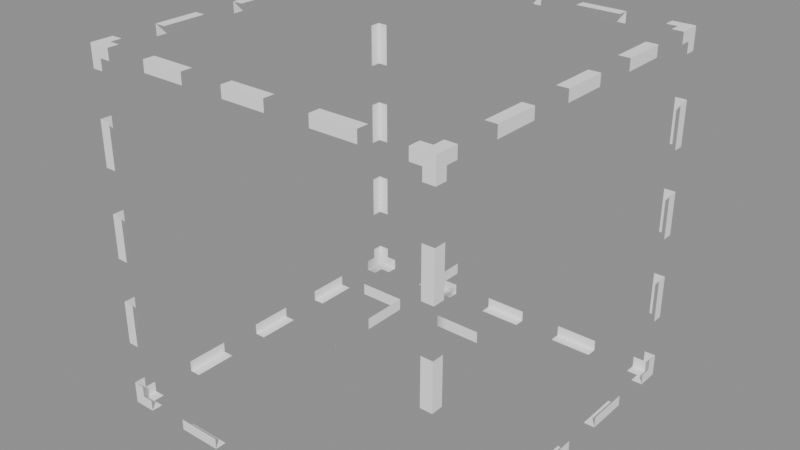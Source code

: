# Source: Block_Spawner_Block.blend  (saved by Blender 5.0.119; exported with 4.5.12 LTS)
import bpy
from mathutils import Matrix  # noqa: F401  (used for matrix-valued properties, if any)

bpy.ops.wm.read_factory_settings(use_empty=True)
scene = bpy.context.scene
scene.name = 'Scene'

# ---- collections
col_widgets = bpy.data.collections.new('Widgets'); scene.collection.children.link(col_widgets)
col_widgets.hide_viewport = True

# ---- images (referenced by path relative to the original .blend; pixels are not part of the script)
import os
ASSET_DIR = os.environ.get("B2B_ASSET_DIR", "")  # directory of the original .blend (textures are referenced by path, not embedded)
HERE = os.path.dirname(os.path.abspath(__file__))  # packed textures are extracted next to this script under _unpacked/

def load_image(name, relpath, width, height, colorspace="sRGB"):
    """Load a texture the original file referenced (path relative to the .blend, or extracted next to this script)."""
    p = next((c for c in (os.path.join(HERE, relpath), os.path.join(ASSET_DIR, relpath)) if relpath and os.path.exists(c)), "")
    if p:
        img = bpy.data.images.load(p, check_existing=True)
        img.name = name
    else:  # same state as the original file: an image datablock whose file is absent (Cycles renders it pink)
        img = bpy.data.images.new(name, width, height)
        img.source = "FILE"
        img.filepath = "//" + (relpath or name)
    img.colorspace_settings.name = colorspace
    return img
img_image_0 = load_image('Image_0', '_unpacked/Image_0.e97395df.png', 128, 32, 'sRGB')

# ---- materials (node trees are filled in below, after node groups)
mat_material_0 = bpy.data.materials.new('Material_0')

# ---- material node trees
mat_material_0.use_nodes = True; mat_material_0.node_tree.nodes.clear()
_N = mat_material_0.node_tree.nodes; _L = mat_material_0.node_tree.links
n0 = _N.new('ShaderNodeBsdfPrincipled'); n0.name = 'Principled BSDF'; n0.location = (10, 300)
n0.inputs[2].default_value = 1.0
n1 = _N.new('ShaderNodeOutputMaterial'); n1.name = 'Material Output'; n1.location = (300, 300)
n2 = _N.new('NodeFrame'); n2.name = 'Frame'; n2.location = (0, 0)
n2.label = 'Alpha Clip'
n2.width = 150
n3 = _N.new('ShaderNodeMath'); n3.name = 'Math'; n3.location = (-340, -20)
n3.operation = 'SUBTRACT'
n3.inputs[0].default_value = 1.0
n4 = _N.new('ShaderNodeMath'); n4.name = 'Math.001'; n4.location = (-540, -20)
n4.operation = 'LESS_THAN'
n4.inputs[1].default_value = 0.05
n5 = _N.new('ShaderNodeTexImage'); n5.name = 'Image Texture'; n5.location = (-840, 210)
n5.label = 'BASE COLOR'
n5.image = img_image_0
n5.interpolation = 'Closest'
n5.extension = 'EXTEND'
n3.parent = n2
n4.parent = n2
_L.new(n0.outputs[0], n1.inputs[0])
_L.new(n3.outputs[0], n0.inputs[4])
_L.new(n4.outputs[0], n3.inputs[1])
_L.new(n5.outputs[0], n0.inputs[0])
_L.new(n5.outputs[1], n4.inputs[0])
n1.is_active_output = True

# ---- meshes
me_mesh_0 = bpy.data.meshes.new('Mesh_0')
me_mesh_0.from_pydata([(1.0, -1.0, 1.0), (1.0, 1.0, 1.0), (1.0, -1.0, -1.0), (1.0, 1.0, -1.0), (-1.0, 1.0, 1.0), (-1.0, -1.0, 1.0), (-1.0, 1.0, -1.0), (-1.0, -1.0, -1.0), (-1.0, 1.0, 1.0), (1.0, 1.0, 1.0), (-1.0, -1.0, 1.0), (1.0, -1.0, 1.0), (-1.0, -1.0, -1.0), (1.0, -1.0, -1.0), (-1.0, 1.0, -1.0), (1.0, 1.0, -1.0), (-1.0, -1.0, 1.0), (1.0, -1.0, 1.0), (-1.0, -1.0, -1.0), (1.0, -1.0, -1.0), (1.0, 1.0, 1.0), (-1.0, 1.0, 1.0), (1.0, 1.0, -1.0), (-1.0, 1.0, -1.0), (-0.5, -6.25e-05, 0.5), (0.5, -6.25e-05, 0.5), (-0.5, -6.25e-05, -0.5), (0.5, -6.25e-05, -0.5), (0.5, -0.0625, -0.7173), (-0.5, -0.0625, -0.7173), (0.5, -0.8125, -0.7173), (-0.5, -0.8125, -0.7173), (6.248e-05, -0.5, 0.5), (6.252e-05, 0.5, 0.5), (6.248e-05, -0.5, -0.5), (6.252e-05, 0.5, -0.5)], [], [(0, 2, 1), (2, 3, 1), (4, 6, 5), (6, 7, 5), (8, 10, 9), (10, 11, 9), (12, 14, 13), (14, 15, 13), (16, 18, 17), (18, 19, 17), (20, 22, 21), (22, 23, 21), (24, 26, 25), (26, 27, 25), (28, 30, 29), (30, 31, 29), (32, 34, 33), (34, 35, 33)])
_uv = me_mesh_0.uv_layers.new(name='UVMap')
_uv.uv.foreach_set('vector', [0.0, 1.0, 0.0, 0.0, 0.25, 1.0, 0.0, 0.0, 0.25, 0.0, 0.25, 1.0, 0.0, 1.0, 0.0, 0.0, 0.25, 1.0, 0.0, 0.0, 0.25, 0.0, 0.25, 1.0, 0.0, 1.0, 0.0, 0.0, 0.25, 1.0, 0.0, 0.0, 0.25, 0.0, 0.25, 1.0, 0.0, 1.0, 0.0, 0.0, 0.25, 1.0, 0.0, 0.0, 0.25, 0.0, 0.25, 1.0, 0.0, 1.0, 0.0, 0.0, 0.25, 1.0, 0.0, 0.0, 0.25, 0.0, 0.25, 1.0, 0.0, 1.0, 0.0, 0.0, 0.25, 1.0, 0.0, 0.0, 0.25, 0.0, 0.25, 1.0, 0.2656, 0.5, 0.2656, 0.0, 0.3906, 0.5, 0.2656, 0.0, 0.3906, 0.0, 0.3906, 0.5, 0.2656, 0.875, 0.2656, 0.5, 0.3906, 0.875, 0.2656, 0.5, 0.3906, 0.5, 0.3906, 0.875, 0.2656, 0.5, 0.2656, 0.0, 0.3906, 0.5, 0.2656, 0.0, 0.3906, 0.0, 0.3906, 0.5])
me_mesh_0.materials.append(mat_material_0)
me_mesh_0.update()
me_mesh_0.normals_split_custom_set([tuple(v) for v in zip(*[iter([1.0, 0.0, 0.0, 1.0, 0.0, 0.0, 1.0, 0.0, 0.0, 1.0, 0.0, 0.0, 1.0, 0.0, 0.0, 1.0, 0.0, 0.0, -1.0, 0.0, 0.0, -1.0, 0.0, 0.0, -1.0, 0.0, 0.0, -1.0, 0.0, 0.0, -1.0, 0.0, 0.0, -1.0, 0.0, 0.0, 0.0, 0.0, 1.0, 0.0, 0.0, 1.0, 0.0, 0.0, 1.0, 0.0, 0.0, 1.0, 0.0, 0.0, 1.0, 0.0, 0.0, 1.0, 0.0, 0.0, -1.0, 0.0, 0.0, -1.0, 0.0, 0.0, -1.0, 0.0, 0.0, -1.0, 0.0, 0.0, -1.0, 0.0, 0.0, -1.0, 0.0, -1.0, 0.0, 0.0, -1.0, 0.0, 0.0, -1.0, 0.0, 0.0, -1.0, 0.0, 0.0, -1.0, 0.0, 0.0, -1.0, 0.0, 0.0, 1.0, 0.0, 0.0, 1.0, 0.0, 0.0, 1.0, 0.0, 0.0, 1.0, 0.0, 0.0, 1.0, 0.0, 0.0, 1.0, 0.0, 0.0, -1.0, 0.0, 0.0, -1.0, 0.0, 0.0, -1.0, 0.0, 0.0, -1.0, 0.0, 0.0, -1.0, 0.0, 0.0, -1.0, 0.0, 0.0, 0.0, -1.0, 0.0, 0.0, -1.0, 0.0, 0.0, -1.0, 0.0, 0.0, -1.0, 0.0, 0.0, -1.0, 0.0, 0.0, -1.0, 1.0, -3.423e-08, 0.0, 1.0, -3.423e-08, 0.0, 1.0, -3.423e-08, 0.0, 1.0, -3.423e-08, 0.0, 1.0, -3.423e-08, 0.0, 1.0, -3.423e-08, 0.0])] * 3)])
me_plane = bpy.data.meshes.new('Plane')
me_plane.from_pydata([(-1.0, -6.123e-17, -1.0), (1.0, -6.123e-17, -1.0), (-1.0, 6.123e-17, 1.0), (1.0, 6.123e-17, 1.0)], [], [(0, 1, 3, 2)])
_uv = me_plane.uv_layers.new(name='UVMap')
_uv.uv.foreach_set('vector', [0.0, 0.0, 1.0, 0.0, 1.0, 1.0, 0.0, 1.0])
me_plane.update()
me_cube = bpy.data.meshes.new('Cube')
me_cube.from_pydata([(-0.5, -0.5, 6.247e-05), (-0.5, -0.5, 6.253e-05), (-0.5, 0.5, 6.247e-05), (-0.5, 0.5, 6.253e-05), (0.5, -0.5, 6.247e-05), (0.5, -0.5, 6.253e-05), (0.5, 0.5, 6.247e-05), (0.5, 0.5, 6.253e-05)], [], [(0, 1, 3, 2), (2, 3, 7, 6), (6, 7, 5, 4), (4, 5, 1, 0), (2, 6, 4, 0), (7, 3, 1, 5)])
_uv = me_cube.uv_layers.new(name='UVMap')
_uv.uv.foreach_set('vector', [0.375, 0.0, 0.625, 0.0, 0.625, 0.25, 0.375, 0.25, 0.375, 0.25, 0.625, 0.25, 0.625, 0.5, 0.375, 0.5, 0.375, 0.5, 0.625, 0.5, 0.625, 0.75, 0.375, 0.75, 0.375, 0.75, 0.625, 0.75, 0.625, 1.0, 0.375, 1.0, 0.125, 0.5, 0.375, 0.5, 0.375, 0.75, 0.125, 0.75, 0.625, 0.5, 0.875, 0.5, 0.875, 0.75, 0.625, 0.75])
me_cube.update()
me_cube_001 = bpy.data.meshes.new('Cube.001')
me_cube_001.from_pydata([(-0.5, -0.375, 6.242e-05), (-0.5, -0.375, 6.274e-05), (-0.5, 0.375, 6.242e-05), (-0.5, 0.375, 6.274e-05), (0.5, -0.375, 6.242e-05), (0.5, -0.375, 6.274e-05), (0.5, 0.375, 6.242e-05), (0.5, 0.375, 6.274e-05)], [], [(0, 1, 3, 2), (2, 3, 7, 6), (6, 7, 5, 4), (4, 5, 1, 0), (2, 6, 4, 0), (7, 3, 1, 5)])
_uv = me_cube_001.uv_layers.new(name='UVMap')
_uv.uv.foreach_set('vector', [0.375, 0.0, 0.625, 0.0, 0.625, 0.25, 0.375, 0.25, 0.375, 0.25, 0.625, 0.25, 0.625, 0.5, 0.375, 0.5, 0.375, 0.5, 0.625, 0.5, 0.625, 0.75, 0.375, 0.75, 0.375, 0.75, 0.625, 0.75, 0.625, 1.0, 0.375, 1.0, 0.125, 0.5, 0.375, 0.5, 0.375, 0.75, 0.125, 0.75, 0.625, 0.5, 0.875, 0.5, 0.875, 0.75, 0.625, 0.75])
me_cube_001.update()
me_cube_002 = bpy.data.meshes.new('Cube.002')
me_cube_002.from_pydata([(-0.5, -0.5, 6.244e-05), (-0.5, -0.5, 6.256e-05), (-0.5, 0.5, 6.244e-05), (-0.5, 0.5, 6.256e-05), (0.5, -0.5, 6.244e-05), (0.5, -0.5, 6.256e-05), (0.5, 0.5, 6.244e-05), (0.5, 0.5, 6.256e-05)], [], [(0, 1, 3, 2), (2, 3, 7, 6), (6, 7, 5, 4), (4, 5, 1, 0), (2, 6, 4, 0), (7, 3, 1, 5)])
_uv = me_cube_002.uv_layers.new(name='UVMap')
_uv.uv.foreach_set('vector', [0.375, 0.0, 0.625, 0.0, 0.625, 0.25, 0.375, 0.25, 0.375, 0.25, 0.625, 0.25, 0.625, 0.5, 0.375, 0.5, 0.375, 0.5, 0.625, 0.5, 0.625, 0.75, 0.375, 0.75, 0.375, 0.75, 0.625, 0.75, 0.625, 1.0, 0.375, 1.0, 0.125, 0.5, 0.375, 0.5, 0.375, 0.75, 0.125, 0.75, 0.625, 0.5, 0.875, 0.5, 0.875, 0.75, 0.625, 0.75])
me_cube_002.update()
arm_armature = bpy.data.armatures.new('Armature')  # bones are not reproduced

# ---- objects
ob_cube = bpy.data.objects.new('Cube', arm_armature)
ob_mesh_0 = bpy.data.objects.new('Mesh_0', me_mesh_0)
ob_wgt_cube = bpy.data.objects.new('WGT-Cube', me_plane)
ob_wgt_chesticon = bpy.data.objects.new('WGT-ChestIcon', me_cube)
ob_wgt_arrow_icon = bpy.data.objects.new('WGT-Arrow Icon', me_cube_001)
ob_wgt_chesticon_001 = bpy.data.objects.new('WGT-ChestIcon.001', me_cube_002)

# ---- transforms, parenting, visibility, modifiers, constraints
ob_cube.location = (0.0, 0.0, 1.0)
ob_cube.rotation_mode = 'QUATERNION'
ob_cube.rotation_quaternion = (1.0, 0.0, 0.0, 0.0)
ob_cube.show_in_front = True
ob_mesh_0.parent = ob_cube
ob_mesh_0.location = (0.0, 0.0, 0.0)
ob_mesh_0.rotation_mode = 'QUATERNION'
ob_mesh_0.rotation_quaternion = (1.0, 0.0, 0.0, 0.0)
_vg = ob_mesh_0.vertex_groups.new(name='Cube')
_vg.add([0, 1, 2, 3, 4, 5, 6, 7, 8, 9, 10, 11, 12, 13, 14, 15, 16, 17, 18, 19, 20, 21, 22, 23], 1.0, 'REPLACE')
_vg = ob_mesh_0.vertex_groups.new(name='ChestIcon')
_vg.add([24, 25, 26, 27], 1.0, 'REPLACE')
_vg = ob_mesh_0.vertex_groups.new(name='Arrow Icon')
_vg.add([28, 29, 30, 31], 1.0, 'REPLACE')
_vg = ob_mesh_0.vertex_groups.new(name='ChestIcon.001')
_vg.add([32, 33, 34, 35], 1.0, 'REPLACE')
_m = ob_mesh_0.modifiers.new('Armature', 'ARMATURE')
_m.object = ob_cube
ob_wgt_cube.location = (0.0, 0.0, 0.0)
ob_wgt_cube.hide_render = True
ob_wgt_chesticon.location = (0.0, 0.0, 0.0)
ob_wgt_chesticon.hide_render = True
ob_wgt_arrow_icon.location = (0.0, 0.0, 0.0)
ob_wgt_arrow_icon.hide_render = True
ob_wgt_chesticon_001.location = (0.0, 0.0, 0.0)
ob_wgt_chesticon_001.hide_render = True

# ---- collection membership
scene.collection.objects.link(ob_cube)
scene.collection.objects.link(ob_mesh_0)
col_widgets.objects.link(ob_wgt_cube)
col_widgets.objects.link(ob_wgt_chesticon)
col_widgets.objects.link(ob_wgt_arrow_icon)
col_widgets.objects.link(ob_wgt_chesticon_001)

# ---- scene / render settings (as saved in the file)
scene.frame_start = 1; scene.frame_end = 250; scene.frame_set(1)
scene.render.engine = 'BLENDER_EEVEE_NEXT'
scene.render.bake_bias = 0.0
scene.render.bake_samples = 0
scene.cycles.sampling_pattern = 'TABULATED_SOBOL'
scene.eevee.use_volume_custom_range = False
bpy.context.view_layer.update()

# ---- added for rendering (the .blend has no active camera and no usable light): camera, sun + grey world if the file has none
cam_auto = bpy.data.cameras.new('AutoCamera')
cam_auto.lens = 50.0
cam_auto.sensor_width = 36.0
cam_auto.clip_end = 1000.0
ob_auto_camera = bpy.data.objects.new('AutoCamera', cam_auto)
scene.collection.objects.link(ob_auto_camera)
ob_auto_camera.location = (3.20507, -3.84609, 3.56406)
ob_auto_camera.rotation_euler = (1.09748, -7.21219e-08, 0.694738)
scene.camera = ob_auto_camera
light_auto_sun = bpy.data.lights.new('AutoSun', 'SUN')
light_auto_sun.energy = 3.0
light_auto_sun.angle = 0.0523599
ob_auto_sun = bpy.data.objects.new('AutoSun', light_auto_sun)
scene.collection.objects.link(ob_auto_sun)
ob_auto_sun.rotation_euler = (0.872665, 0.174533, 0.523599)
if scene.world is None:
    world_auto = bpy.data.worlds.new('AutoWorld')
    world_auto.color = (0.3, 0.3, 0.3)
    scene.world = world_auto
bpy.context.view_layer.update()
